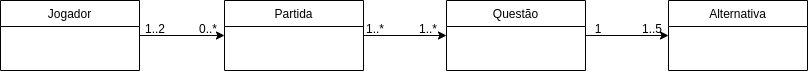

The diagram above was exported from draw.io. Its source (the exported page's mxGraphModel, read from the mxfile embedded in the PNG):
<mxGraphModel dx="884" dy="594" grid="1" gridSize="10" guides="1" tooltips="1" connect="1" arrows="1" fold="1" page="1" pageScale="1" pageWidth="827" pageHeight="1169" math="0" shadow="0">
  <root>
    <mxCell id="WIyWlLk6GJQsqaUBKTNV-0" />
    <mxCell id="WIyWlLk6GJQsqaUBKTNV-1" parent="WIyWlLk6GJQsqaUBKTNV-0" />
    <mxCell id="izFZ5zXSLQna_KfiMV88-12" style="edgeStyle=orthogonalEdgeStyle;rounded=0;orthogonalLoop=1;jettySize=auto;html=1;exitX=1;exitY=0.5;exitDx=0;exitDy=0;entryX=0;entryY=0.5;entryDx=0;entryDy=0;" edge="1" parent="WIyWlLk6GJQsqaUBKTNV-1" source="izFZ5zXSLQna_KfiMV88-0" target="izFZ5zXSLQna_KfiMV88-3">
      <mxGeometry relative="1" as="geometry" />
    </mxCell>
    <mxCell id="izFZ5zXSLQna_KfiMV88-0" value="Jogador" style="swimlane;fontStyle=0;align=center;verticalAlign=top;childLayout=stackLayout;horizontal=1;startSize=26;horizontalStack=0;resizeParent=1;resizeLast=0;collapsible=1;marginBottom=0;rounded=0;shadow=0;strokeWidth=1;" vertex="1" parent="WIyWlLk6GJQsqaUBKTNV-1">
      <mxGeometry x="14" y="150" width="139" height="70" as="geometry">
        <mxRectangle x="340" y="380" width="170" height="26" as="alternateBounds" />
      </mxGeometry>
    </mxCell>
    <mxCell id="izFZ5zXSLQna_KfiMV88-13" style="edgeStyle=orthogonalEdgeStyle;rounded=0;orthogonalLoop=1;jettySize=auto;html=1;exitX=1;exitY=0.5;exitDx=0;exitDy=0;entryX=0;entryY=0.5;entryDx=0;entryDy=0;" edge="1" parent="WIyWlLk6GJQsqaUBKTNV-1" source="izFZ5zXSLQna_KfiMV88-3" target="izFZ5zXSLQna_KfiMV88-6">
      <mxGeometry relative="1" as="geometry" />
    </mxCell>
    <mxCell id="izFZ5zXSLQna_KfiMV88-3" value="Partida" style="swimlane;fontStyle=0;align=center;verticalAlign=top;childLayout=stackLayout;horizontal=1;startSize=26;horizontalStack=0;resizeParent=1;resizeLast=0;collapsible=1;marginBottom=0;rounded=0;shadow=0;strokeWidth=1;" vertex="1" parent="WIyWlLk6GJQsqaUBKTNV-1">
      <mxGeometry x="238" y="150" width="139" height="70" as="geometry">
        <mxRectangle x="340" y="380" width="170" height="26" as="alternateBounds" />
      </mxGeometry>
    </mxCell>
    <mxCell id="izFZ5zXSLQna_KfiMV88-14" style="edgeStyle=orthogonalEdgeStyle;rounded=0;orthogonalLoop=1;jettySize=auto;html=1;exitX=1;exitY=0.5;exitDx=0;exitDy=0;entryX=0;entryY=0.5;entryDx=0;entryDy=0;" edge="1" parent="WIyWlLk6GJQsqaUBKTNV-1" source="izFZ5zXSLQna_KfiMV88-6" target="izFZ5zXSLQna_KfiMV88-9">
      <mxGeometry relative="1" as="geometry" />
    </mxCell>
    <mxCell id="izFZ5zXSLQna_KfiMV88-6" value="Questão" style="swimlane;fontStyle=0;align=center;verticalAlign=top;childLayout=stackLayout;horizontal=1;startSize=26;horizontalStack=0;resizeParent=1;resizeLast=0;collapsible=1;marginBottom=0;rounded=0;shadow=0;strokeWidth=1;" vertex="1" parent="WIyWlLk6GJQsqaUBKTNV-1">
      <mxGeometry x="460" y="150" width="139" height="70" as="geometry">
        <mxRectangle x="340" y="380" width="170" height="26" as="alternateBounds" />
      </mxGeometry>
    </mxCell>
    <mxCell id="izFZ5zXSLQna_KfiMV88-9" value="Alternativa" style="swimlane;fontStyle=0;align=center;verticalAlign=top;childLayout=stackLayout;horizontal=1;startSize=26;horizontalStack=0;resizeParent=1;resizeLast=0;collapsible=1;marginBottom=0;rounded=0;shadow=0;strokeWidth=1;" vertex="1" parent="WIyWlLk6GJQsqaUBKTNV-1">
      <mxGeometry x="682" y="150" width="139" height="70" as="geometry">
        <mxRectangle x="340" y="380" width="170" height="26" as="alternateBounds" />
      </mxGeometry>
    </mxCell>
    <mxCell id="izFZ5zXSLQna_KfiMV88-15" value="1..2" style="text;html=1;strokeColor=none;fillColor=none;align=center;verticalAlign=middle;whiteSpace=wrap;rounded=0;" vertex="1" parent="WIyWlLk6GJQsqaUBKTNV-1">
      <mxGeometry x="149" y="168" width="40" height="20" as="geometry" />
    </mxCell>
    <mxCell id="izFZ5zXSLQna_KfiMV88-16" value="0..*" style="text;html=1;strokeColor=none;fillColor=none;align=center;verticalAlign=middle;whiteSpace=wrap;rounded=0;" vertex="1" parent="WIyWlLk6GJQsqaUBKTNV-1">
      <mxGeometry x="202" y="168" width="40" height="20" as="geometry" />
    </mxCell>
    <mxCell id="izFZ5zXSLQna_KfiMV88-22" value="1..*" style="text;html=1;strokeColor=none;fillColor=none;align=center;verticalAlign=middle;whiteSpace=wrap;rounded=0;" vertex="1" parent="WIyWlLk6GJQsqaUBKTNV-1">
      <mxGeometry x="369" y="168" width="40" height="20" as="geometry" />
    </mxCell>
    <mxCell id="izFZ5zXSLQna_KfiMV88-23" value="1..*" style="text;html=1;strokeColor=none;fillColor=none;align=center;verticalAlign=middle;whiteSpace=wrap;rounded=0;" vertex="1" parent="WIyWlLk6GJQsqaUBKTNV-1">
      <mxGeometry x="422" y="168" width="40" height="20" as="geometry" />
    </mxCell>
    <mxCell id="izFZ5zXSLQna_KfiMV88-24" value="1" style="text;html=1;strokeColor=none;fillColor=none;align=center;verticalAlign=middle;whiteSpace=wrap;rounded=0;" vertex="1" parent="WIyWlLk6GJQsqaUBKTNV-1">
      <mxGeometry x="592" y="168" width="40" height="20" as="geometry" />
    </mxCell>
    <mxCell id="izFZ5zXSLQna_KfiMV88-25" value="1..5" style="text;html=1;strokeColor=none;fillColor=none;align=center;verticalAlign=middle;whiteSpace=wrap;rounded=0;" vertex="1" parent="WIyWlLk6GJQsqaUBKTNV-1">
      <mxGeometry x="646" y="168" width="40" height="20" as="geometry" />
    </mxCell>
  </root>
</mxGraphModel>